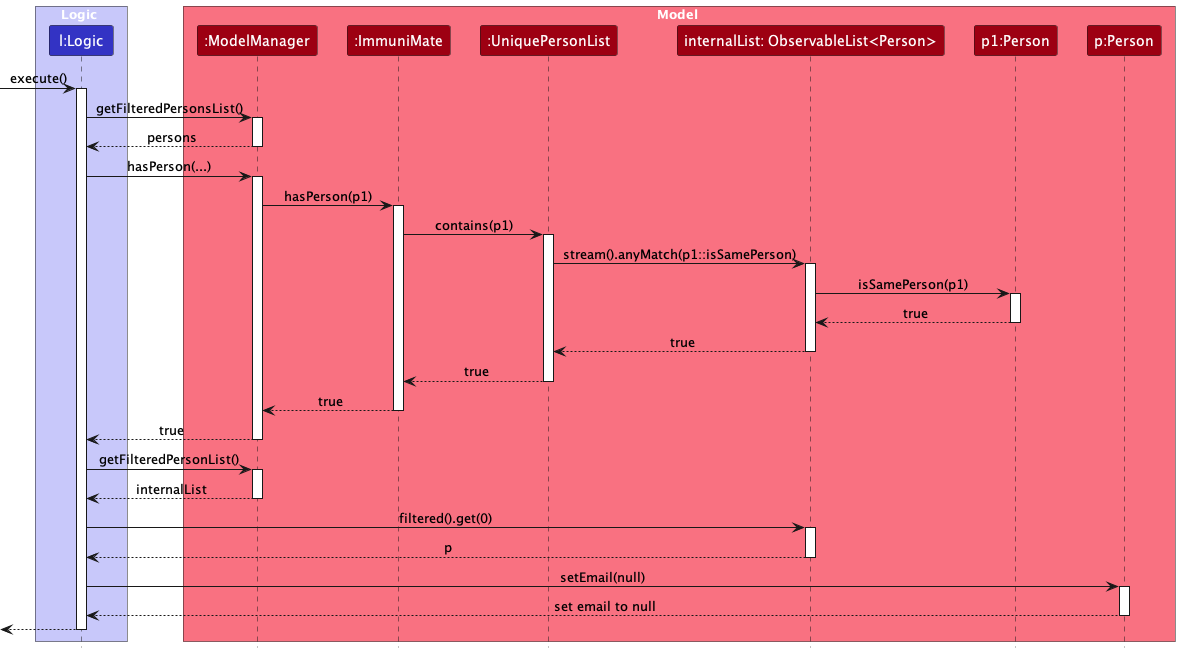

The diagram above was rendered by PlantUML. Its source (embedded in the PNG):
@startuml
!include style.puml
skinparam ArrowFontStyle plain
box Logic LOGIC_COLOR_T1
participant "l:Logic" as CreateCommand LOGIC_COLOR
end box

box Model MODEL_COLOR_T1
participant ":ModelManager" as ModelManager MODEL_COLOR
participant ":ImmuniMate" as ImmuniMate MODEL_COLOR
participant ":UniquePersonList" as UniquePersonList MODEL_COLOR
participant "internalList: ObservableList<Person>" as internalList MODEL_COLOR
participant "p1:Person" as p1 MODEL_COLOR
participant "p:Person" as p MODEL_COLOR
end box

[-> CreateCommand : execute()
activate CreateCommand

CreateCommand -> ModelManager : getFilteredPersonsList()
activate ModelManager

ModelManager --> CreateCommand : persons
deactivate ModelManager

CreateCommand -> ModelManager : hasPerson(...)
activate ModelManager

ModelManager -> ImmuniMate: hasPerson(p1)
activate ImmuniMate

ImmuniMate -> UniquePersonList : contains(p1)
activate UniquePersonList

UniquePersonList -> internalList : stream().anyMatch(p1::isSamePerson)
activate internalList

internalList -> p1 : isSamePerson(p1)
activate p1

p1 --> internalList : true
deactivate p1

internalList --> UniquePersonList : true
deactivate internalList

UniquePersonList --> ImmuniMate : true
deactivate UniquePersonList

ImmuniMate --> ModelManager : true
deactivate ImmuniMate

ModelManager --> CreateCommand : true
deactivate ModelManager

CreateCommand -> ModelManager : getFilteredPersonList()
activate ModelManager
ModelManager --> CreateCommand : internalList
deactivate ModelManager

CreateCommand -> internalList : filtered().get(0)
activate internalList
internalList --> CreateCommand : p
deactivate internalList

CreateCommand -> p : setEmail(null)
activate p
p --> CreateCommand : set email to null
deactivate p

[<--CreateCommand
deactivate CreateCommand

@enduml